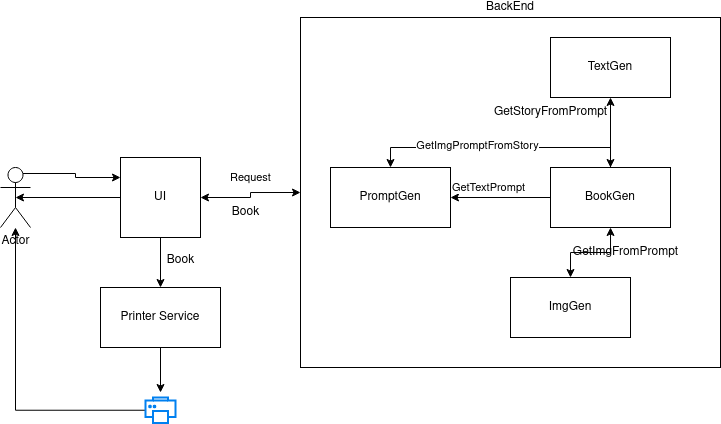

The diagram above was exported from draw.io. Its source (the exported page's mxGraphModel, read from the mxfile embedded in the PNG):
<mxGraphModel dx="819" dy="408" grid="1" gridSize="10" guides="1" tooltips="1" connect="1" arrows="1" fold="1" page="1" pageScale="1" pageWidth="850" pageHeight="1100" background="#ffffff" math="0" shadow="0">
  <root>
    <mxCell id="0" />
    <mxCell id="1" parent="0" />
    <mxCell id="LXaQQy9etZdXkw-aDEvj-3" style="edgeStyle=orthogonalEdgeStyle;rounded=0;orthogonalLoop=1;jettySize=auto;html=1;entryX=0.5;entryY=0.5;entryDx=0;entryDy=0;entryPerimeter=0;" parent="1" source="LXaQQy9etZdXkw-aDEvj-1" target="LXaQQy9etZdXkw-aDEvj-2" edge="1">
      <mxGeometry relative="1" as="geometry" />
    </mxCell>
    <mxCell id="LXaQQy9etZdXkw-aDEvj-42" style="edgeStyle=orthogonalEdgeStyle;rounded=0;orthogonalLoop=1;jettySize=auto;html=1;entryX=0.5;entryY=0;entryDx=0;entryDy=0;" parent="1" source="LXaQQy9etZdXkw-aDEvj-1" target="LXaQQy9etZdXkw-aDEvj-25" edge="1">
      <mxGeometry relative="1" as="geometry" />
    </mxCell>
    <mxCell id="LXaQQy9etZdXkw-aDEvj-43" style="edgeStyle=orthogonalEdgeStyle;rounded=0;orthogonalLoop=1;jettySize=auto;html=1;startArrow=classic;startFill=1;entryX=0;entryY=0.5;entryDx=0;entryDy=0;" parent="1" source="LXaQQy9etZdXkw-aDEvj-1" target="LXaQQy9etZdXkw-aDEvj-44" edge="1">
      <mxGeometry relative="1" as="geometry">
        <mxPoint x="300" y="230" as="targetPoint" />
      </mxGeometry>
    </mxCell>
    <mxCell id="LXaQQy9etZdXkw-aDEvj-45" value="Request" style="edgeLabel;html=1;align=center;verticalAlign=middle;resizable=0;points=[];" parent="LXaQQy9etZdXkw-aDEvj-43" vertex="1" connectable="0">
      <mxGeometry x="-0.2627" y="2" relative="1" as="geometry">
        <mxPoint x="11" y="-18" as="offset" />
      </mxGeometry>
    </mxCell>
    <mxCell id="LXaQQy9etZdXkw-aDEvj-1" value="UI" style="whiteSpace=wrap;html=1;aspect=fixed;" parent="1" vertex="1">
      <mxGeometry x="150" y="190" width="80" height="80" as="geometry" />
    </mxCell>
    <mxCell id="LXaQQy9etZdXkw-aDEvj-4" style="edgeStyle=orthogonalEdgeStyle;rounded=0;orthogonalLoop=1;jettySize=auto;html=1;exitX=0.75;exitY=0.1;exitDx=0;exitDy=0;exitPerimeter=0;entryX=0;entryY=0.25;entryDx=0;entryDy=0;" parent="1" source="LXaQQy9etZdXkw-aDEvj-2" target="LXaQQy9etZdXkw-aDEvj-1" edge="1">
      <mxGeometry relative="1" as="geometry" />
    </mxCell>
    <mxCell id="LXaQQy9etZdXkw-aDEvj-2" value="Actor" style="shape=umlActor;verticalLabelPosition=bottom;verticalAlign=top;html=1;outlineConnect=0;" parent="1" vertex="1">
      <mxGeometry x="30" y="200" width="30" height="60" as="geometry" />
    </mxCell>
    <mxCell id="LXaQQy9etZdXkw-aDEvj-27" style="edgeStyle=orthogonalEdgeStyle;rounded=0;orthogonalLoop=1;jettySize=auto;html=1;entryX=0.5;entryY=-0.196;entryDx=0;entryDy=0;entryPerimeter=0;" parent="1" source="LXaQQy9etZdXkw-aDEvj-25" target="LXaQQy9etZdXkw-aDEvj-26" edge="1">
      <mxGeometry relative="1" as="geometry" />
    </mxCell>
    <mxCell id="LXaQQy9etZdXkw-aDEvj-25" value="Printer Service" style="rounded=0;whiteSpace=wrap;html=1;" parent="1" vertex="1">
      <mxGeometry x="130" y="320" width="120" height="60" as="geometry" />
    </mxCell>
    <mxCell id="LXaQQy9etZdXkw-aDEvj-28" style="edgeStyle=orthogonalEdgeStyle;rounded=0;orthogonalLoop=1;jettySize=auto;html=1;" parent="1" source="LXaQQy9etZdXkw-aDEvj-26" target="LXaQQy9etZdXkw-aDEvj-2" edge="1">
      <mxGeometry relative="1" as="geometry" />
    </mxCell>
    <mxCell id="LXaQQy9etZdXkw-aDEvj-26" value="" style="html=1;verticalLabelPosition=bottom;align=center;labelBackgroundColor=#ffffff;verticalAlign=top;strokeWidth=2;strokeColor=#0080F0;shadow=0;dashed=0;shape=mxgraph.ios7.icons.printer;" parent="1" vertex="1">
      <mxGeometry x="175" y="430" width="30" height="25.5" as="geometry" />
    </mxCell>
    <mxCell id="LXaQQy9etZdXkw-aDEvj-44" value="BackEnd" style="rounded=0;whiteSpace=wrap;html=1;labelPosition=center;verticalLabelPosition=top;align=center;verticalAlign=bottom;" parent="1" vertex="1">
      <mxGeometry x="330" y="50" width="420" height="350" as="geometry" />
    </mxCell>
    <mxCell id="LXaQQy9etZdXkw-aDEvj-46" value="Book" style="text;html=1;align=center;verticalAlign=middle;resizable=0;points=[];autosize=1;strokeColor=none;fillColor=none;" parent="1" vertex="1">
      <mxGeometry x="250" y="230" width="50" height="30" as="geometry" />
    </mxCell>
    <mxCell id="LXaQQy9etZdXkw-aDEvj-47" value="Book" style="text;html=1;align=center;verticalAlign=middle;resizable=0;points=[];autosize=1;strokeColor=none;fillColor=none;" parent="1" vertex="1">
      <mxGeometry x="185" y="278" width="50" height="30" as="geometry" />
    </mxCell>
    <mxCell id="LXaQQy9etZdXkw-aDEvj-48" value="PromptGen" style="whiteSpace=wrap;html=1;" parent="1" vertex="1">
      <mxGeometry x="360" y="200" width="120" height="60" as="geometry" />
    </mxCell>
    <mxCell id="LXaQQy9etZdXkw-aDEvj-59" style="edgeStyle=orthogonalEdgeStyle;rounded=0;orthogonalLoop=1;jettySize=auto;html=1;entryX=0.5;entryY=1;entryDx=0;entryDy=0;startArrow=classic;startFill=1;" parent="1" source="LXaQQy9etZdXkw-aDEvj-49" target="LXaQQy9etZdXkw-aDEvj-50" edge="1">
      <mxGeometry relative="1" as="geometry" />
    </mxCell>
    <mxCell id="LXaQQy9etZdXkw-aDEvj-62" style="edgeStyle=orthogonalEdgeStyle;rounded=0;orthogonalLoop=1;jettySize=auto;html=1;exitX=0.5;exitY=0;exitDx=0;exitDy=0;entryX=0.5;entryY=0;entryDx=0;entryDy=0;" parent="1" source="LXaQQy9etZdXkw-aDEvj-49" target="LXaQQy9etZdXkw-aDEvj-48" edge="1">
      <mxGeometry relative="1" as="geometry" />
    </mxCell>
    <mxCell id="LXaQQy9etZdXkw-aDEvj-63" value="&lt;div&gt;GetImgPromptFromStory&lt;/div&gt;" style="edgeLabel;html=1;align=center;verticalAlign=middle;resizable=0;points=[];" parent="LXaQQy9etZdXkw-aDEvj-62" vertex="1" connectable="0">
      <mxGeometry x="0.1783" y="-2" relative="1" as="geometry">
        <mxPoint as="offset" />
      </mxGeometry>
    </mxCell>
    <mxCell id="LXaQQy9etZdXkw-aDEvj-71" style="edgeStyle=orthogonalEdgeStyle;rounded=0;orthogonalLoop=1;jettySize=auto;html=1;entryX=0.5;entryY=0;entryDx=0;entryDy=0;startArrow=classic;startFill=1;" parent="1" source="LXaQQy9etZdXkw-aDEvj-49" target="LXaQQy9etZdXkw-aDEvj-52" edge="1">
      <mxGeometry relative="1" as="geometry" />
    </mxCell>
    <mxCell id="vNeBrVbQg7g5L0030LnV-1" style="edgeStyle=orthogonalEdgeStyle;rounded=0;orthogonalLoop=1;jettySize=auto;html=1;entryX=1;entryY=0.5;entryDx=0;entryDy=0;" edge="1" parent="1" source="LXaQQy9etZdXkw-aDEvj-49" target="LXaQQy9etZdXkw-aDEvj-48">
      <mxGeometry relative="1" as="geometry" />
    </mxCell>
    <mxCell id="vNeBrVbQg7g5L0030LnV-2" value="GetTextPrompt" style="edgeLabel;html=1;align=center;verticalAlign=middle;resizable=0;points=[];" vertex="1" connectable="0" parent="vNeBrVbQg7g5L0030LnV-1">
      <mxGeometry x="0.2429" y="1" relative="1" as="geometry">
        <mxPoint y="-11" as="offset" />
      </mxGeometry>
    </mxCell>
    <mxCell id="LXaQQy9etZdXkw-aDEvj-49" value="&lt;div&gt;BookGen&lt;/div&gt;" style="whiteSpace=wrap;html=1;" parent="1" vertex="1">
      <mxGeometry x="580" y="200" width="120" height="60" as="geometry" />
    </mxCell>
    <mxCell id="LXaQQy9etZdXkw-aDEvj-50" value="TextGen" style="whiteSpace=wrap;html=1;" parent="1" vertex="1">
      <mxGeometry x="580" y="70" width="120" height="60" as="geometry" />
    </mxCell>
    <mxCell id="LXaQQy9etZdXkw-aDEvj-52" value="ImgGen" style="whiteSpace=wrap;html=1;" parent="1" vertex="1">
      <mxGeometry x="540" y="310" width="120" height="60" as="geometry" />
    </mxCell>
    <mxCell id="LXaQQy9etZdXkw-aDEvj-70" value="GetStoryFromPrompt" style="text;html=1;align=center;verticalAlign=middle;resizable=0;points=[];autosize=1;strokeColor=none;fillColor=none;" parent="1" vertex="1">
      <mxGeometry x="510" y="130" width="140" height="30" as="geometry" />
    </mxCell>
    <mxCell id="LXaQQy9etZdXkw-aDEvj-72" value="GetImgFromPrompt" style="text;html=1;align=center;verticalAlign=middle;resizable=0;points=[];autosize=1;strokeColor=none;fillColor=none;" parent="1" vertex="1">
      <mxGeometry x="590" y="270" width="130" height="30" as="geometry" />
    </mxCell>
  </root>
</mxGraphModel>